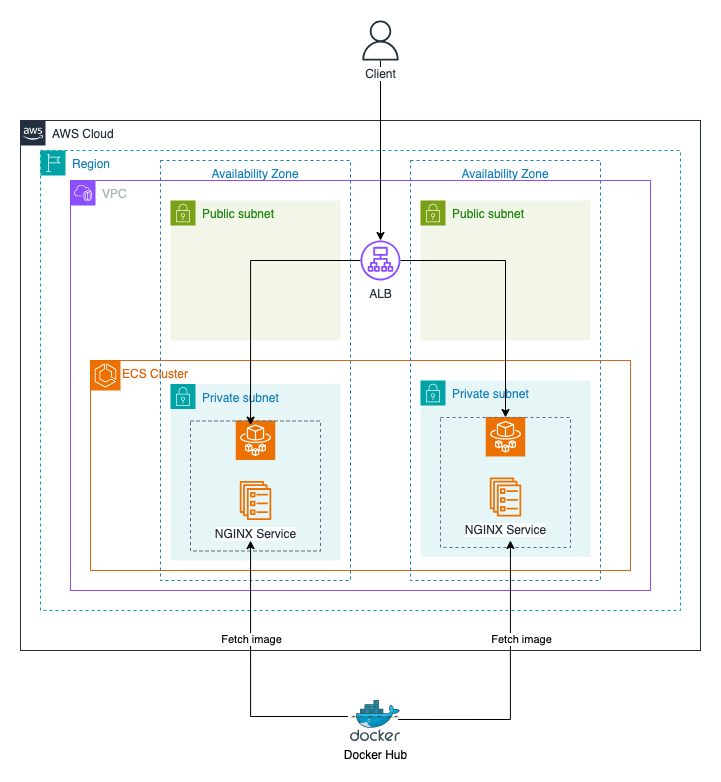

The diagram above was exported from draw.io. Its source (the exported page's mxGraphModel, read from the mxfile embedded in the PNG):
<mxGraphModel dx="1186" dy="1832" grid="1" gridSize="10" guides="1" tooltips="1" connect="1" arrows="1" fold="1" page="1" pageScale="1" pageWidth="850" pageHeight="1100" math="0" shadow="0">
  <root>
    <mxCell id="0" />
    <mxCell id="m3KeLfwh9Wh02l0Evgc9-36" value="Public subnets" parent="0" />
    <mxCell id="m3KeLfwh9Wh02l0Evgc9-41" value="Public subnet" style="points=[[0,0],[0.25,0],[0.5,0],[0.75,0],[1,0],[1,0.25],[1,0.5],[1,0.75],[1,1],[0.75,1],[0.5,1],[0.25,1],[0,1],[0,0.75],[0,0.5],[0,0.25]];outlineConnect=0;gradientColor=none;html=1;whiteSpace=wrap;fontSize=12;fontStyle=0;container=1;pointerEvents=0;collapsible=0;recursiveResize=0;shape=mxgraph.aws4.group;grIcon=mxgraph.aws4.group_security_group;grStroke=0;strokeColor=#7AA116;fillColor=#F2F6E8;verticalAlign=top;align=left;spacingLeft=30;fontColor=#248814;dashed=0;" vertex="1" parent="m3KeLfwh9Wh02l0Evgc9-36">
      <mxGeometry x="560" y="150" width="170" height="140" as="geometry" />
    </mxCell>
    <mxCell id="m3KeLfwh9Wh02l0Evgc9-50" value="Docker Hub" style="image;sketch=0;aspect=fixed;html=1;points=[];align=center;fontSize=12;image=img/lib/mscae/Docker.svg;" vertex="1" parent="m3KeLfwh9Wh02l0Evgc9-36">
      <mxGeometry x="490" y="650" width="50" height="41" as="geometry" />
    </mxCell>
    <mxCell id="1" parent="0" />
    <mxCell id="nxva-HD2wpnkiZINyViA-18" value="" style="group" parent="1" connectable="0" vertex="1">
      <mxGeometry x="230" y="310" width="540" height="210" as="geometry" />
    </mxCell>
    <mxCell id="nxva-HD2wpnkiZINyViA-16" value="ECS Cluster" style="points=[[0,0],[0.25,0],[0.5,0],[0.75,0],[1,0],[1,0.25],[1,0.5],[1,0.75],[1,1],[0.75,1],[0.5,1],[0.25,1],[0,1],[0,0.75],[0,0.5],[0,0.25]];outlineConnect=0;gradientColor=none;html=1;whiteSpace=wrap;fontSize=12;fontStyle=0;container=0;pointerEvents=0;collapsible=0;recursiveResize=0;shape=mxgraph.aws4.group;grIcon=mxgraph.aws4.group_ec2_instance_contents;strokeColor=#D86613;fillColor=none;verticalAlign=top;align=left;spacingLeft=30;fontColor=#D86613;dashed=0;" parent="nxva-HD2wpnkiZINyViA-18" vertex="1">
      <mxGeometry width="540" height="210" as="geometry" />
    </mxCell>
    <mxCell id="nxva-HD2wpnkiZINyViA-17" value="" style="sketch=0;points=[[0,0,0],[0.25,0,0],[0.5,0,0],[0.75,0,0],[1,0,0],[0,1,0],[0.25,1,0],[0.5,1,0],[0.75,1,0],[1,1,0],[0,0.25,0],[0,0.5,0],[0,0.75,0],[1,0.25,0],[1,0.5,0],[1,0.75,0]];outlineConnect=0;fontColor=#232F3E;fillColor=#ED7100;strokeColor=#ffffff;dashed=0;verticalLabelPosition=bottom;verticalAlign=top;align=center;html=1;fontSize=12;fontStyle=0;aspect=fixed;shape=mxgraph.aws4.resourceIcon;resIcon=mxgraph.aws4.ecs;" parent="nxva-HD2wpnkiZINyViA-18" vertex="1">
      <mxGeometry width="30" height="30" as="geometry" />
    </mxCell>
    <mxCell id="m3KeLfwh9Wh02l0Evgc9-3" value="Private subnet" style="points=[[0,0],[0.25,0],[0.5,0],[0.75,0],[1,0],[1,0.25],[1,0.5],[1,0.75],[1,1],[0.75,1],[0.5,1],[0.25,1],[0,1],[0,0.75],[0,0.5],[0,0.25]];outlineConnect=0;gradientColor=none;html=1;whiteSpace=wrap;fontSize=12;fontStyle=0;container=1;pointerEvents=0;collapsible=0;recursiveResize=0;shape=mxgraph.aws4.group;grIcon=mxgraph.aws4.group_security_group;grStroke=0;strokeColor=#00A4A6;fillColor=#E6F6F7;verticalAlign=top;align=left;spacingLeft=30;fontColor=#147EBA;dashed=0;" vertex="1" parent="nxva-HD2wpnkiZINyViA-18">
      <mxGeometry x="80" y="23.53" width="170" height="176.47" as="geometry" />
    </mxCell>
    <mxCell id="nxva-HD2wpnkiZINyViA-29" value="&lt;div&gt;&lt;span style=&quot;background-color: light-dark(rgb(255, 255, 255), rgb(18, 18, 18)); color: light-dark(rgb(35, 47, 62), rgb(189, 199, 212));&quot;&gt;NGINX Service&lt;/span&gt;&lt;/div&gt;" style="sketch=0;outlineConnect=0;fontColor=#232F3E;gradientColor=none;fillColor=#ED7100;strokeColor=none;dashed=0;verticalLabelPosition=bottom;verticalAlign=top;align=center;html=1;fontSize=12;fontStyle=0;aspect=fixed;pointerEvents=1;shape=mxgraph.aws4.ecs_service;" parent="nxva-HD2wpnkiZINyViA-18" vertex="1">
      <mxGeometry x="149.14999999999998" y="120.5" width="31.69" height="39" as="geometry" />
    </mxCell>
    <mxCell id="m3KeLfwh9Wh02l0Evgc9-4" value="" style="sketch=0;points=[[0,0,0],[0.25,0,0],[0.5,0,0],[0.75,0,0],[1,0,0],[0,1,0],[0.25,1,0],[0.5,1,0],[0.75,1,0],[1,1,0],[0,0.25,0],[0,0.5,0],[0,0.75,0],[1,0.25,0],[1,0.5,0],[1,0.75,0]];outlineConnect=0;fontColor=#232F3E;fillColor=#ED7100;strokeColor=#ffffff;dashed=0;verticalLabelPosition=bottom;verticalAlign=top;align=center;html=1;fontSize=12;fontStyle=0;aspect=fixed;shape=mxgraph.aws4.resourceIcon;resIcon=mxgraph.aws4.fargate;" vertex="1" parent="nxva-HD2wpnkiZINyViA-18">
      <mxGeometry x="145.25" y="60" width="39.5" height="39.5" as="geometry" />
    </mxCell>
    <mxCell id="m3KeLfwh9Wh02l0Evgc9-5" value="" style="fillColor=none;strokeColor=#5A6C86;dashed=1;verticalAlign=top;fontStyle=0;fontColor=#5A6C86;whiteSpace=wrap;html=1;" vertex="1" parent="nxva-HD2wpnkiZINyViA-18">
      <mxGeometry x="100" y="60.5" width="130" height="130" as="geometry" />
    </mxCell>
    <mxCell id="nxva-HD2wpnkiZINyViA-4" value="AWS Cloud" style="points=[[0,0],[0.25,0],[0.5,0],[0.75,0],[1,0],[1,0.25],[1,0.5],[1,0.75],[1,1],[0.75,1],[0.5,1],[0.25,1],[0,1],[0,0.75],[0,0.5],[0,0.25]];outlineConnect=0;gradientColor=none;html=1;whiteSpace=wrap;fontSize=12;fontStyle=0;container=1;pointerEvents=0;collapsible=0;recursiveResize=0;shape=mxgraph.aws4.group;grIcon=mxgraph.aws4.group_aws_cloud_alt;strokeColor=#232F3E;fillColor=none;verticalAlign=top;align=left;spacingLeft=30;fontColor=#232F3E;dashed=0;" parent="1" vertex="1">
      <mxGeometry x="160" y="70" width="680" height="530" as="geometry" />
    </mxCell>
    <mxCell id="nxva-HD2wpnkiZINyViA-7" value="Region" style="points=[[0,0],[0.25,0],[0.5,0],[0.75,0],[1,0],[1,0.25],[1,0.5],[1,0.75],[1,1],[0.75,1],[0.5,1],[0.25,1],[0,1],[0,0.75],[0,0.5],[0,0.25]];outlineConnect=0;gradientColor=none;html=1;whiteSpace=wrap;fontSize=12;fontStyle=0;container=1;pointerEvents=0;collapsible=0;recursiveResize=0;shape=mxgraph.aws4.group;grIcon=mxgraph.aws4.group_region;strokeColor=#00A4A6;fillColor=none;verticalAlign=top;align=left;spacingLeft=30;fontColor=#147EBA;dashed=1;" parent="nxva-HD2wpnkiZINyViA-4" vertex="1">
      <mxGeometry x="20" y="30" width="640" height="460" as="geometry" />
    </mxCell>
    <mxCell id="m3KeLfwh9Wh02l0Evgc9-21" value="Private subnet" style="points=[[0,0],[0.25,0],[0.5,0],[0.75,0],[1,0],[1,0.25],[1,0.5],[1,0.75],[1,1],[0.75,1],[0.5,1],[0.25,1],[0,1],[0,0.75],[0,0.5],[0,0.25]];outlineConnect=0;gradientColor=none;html=1;whiteSpace=wrap;fontSize=12;fontStyle=0;container=1;pointerEvents=0;collapsible=0;recursiveResize=0;shape=mxgraph.aws4.group;grIcon=mxgraph.aws4.group_security_group;grStroke=0;strokeColor=#00A4A6;fillColor=#E6F6F7;verticalAlign=top;align=left;spacingLeft=30;fontColor=#147EBA;dashed=0;" vertex="1" parent="nxva-HD2wpnkiZINyViA-7">
      <mxGeometry x="380" y="230" width="170" height="176.47" as="geometry" />
    </mxCell>
    <mxCell id="nxva-HD2wpnkiZINyViA-10" value="Availability Zone" style="fillColor=none;strokeColor=#147EBA;dashed=1;verticalAlign=top;fontStyle=0;fontColor=#147EBA;whiteSpace=wrap;html=1;" parent="nxva-HD2wpnkiZINyViA-7" vertex="1">
      <mxGeometry x="370" y="10" width="190" height="420" as="geometry" />
    </mxCell>
    <mxCell id="m3KeLfwh9Wh02l0Evgc9-26" style="edgeStyle=orthogonalEdgeStyle;rounded=0;orthogonalLoop=1;jettySize=auto;html=1;entryX=0.5;entryY=0;entryDx=0;entryDy=0;" edge="1" parent="nxva-HD2wpnkiZINyViA-7" source="m3KeLfwh9Wh02l0Evgc9-1" target="m3KeLfwh9Wh02l0Evgc9-24">
      <mxGeometry relative="1" as="geometry" />
    </mxCell>
    <mxCell id="m3KeLfwh9Wh02l0Evgc9-1" value="ALB" style="sketch=0;outlineConnect=0;fontColor=#232F3E;gradientColor=none;fillColor=#8C4FFF;strokeColor=none;dashed=0;verticalLabelPosition=bottom;verticalAlign=top;align=center;html=1;fontSize=12;fontStyle=0;aspect=fixed;pointerEvents=1;shape=mxgraph.aws4.application_load_balancer;" vertex="1" parent="nxva-HD2wpnkiZINyViA-7">
      <mxGeometry x="320" y="90" width="40" height="40" as="geometry" />
    </mxCell>
    <mxCell id="m3KeLfwh9Wh02l0Evgc9-22" value="&lt;div&gt;&lt;span style=&quot;background-color: light-dark(rgb(255, 255, 255), rgb(18, 18, 18)); color: light-dark(rgb(35, 47, 62), rgb(189, 199, 212));&quot;&gt;NGINX Service&lt;/span&gt;&lt;/div&gt;" style="sketch=0;outlineConnect=0;fontColor=#232F3E;gradientColor=none;fillColor=#ED7100;strokeColor=none;dashed=0;verticalLabelPosition=bottom;verticalAlign=top;align=center;html=1;fontSize=12;fontStyle=0;aspect=fixed;pointerEvents=1;shape=mxgraph.aws4.ecs_service;" vertex="1" parent="nxva-HD2wpnkiZINyViA-7">
      <mxGeometry x="449.15" y="326.97" width="31.69" height="39" as="geometry" />
    </mxCell>
    <mxCell id="m3KeLfwh9Wh02l0Evgc9-23" value="" style="sketch=0;points=[[0,0,0],[0.25,0,0],[0.5,0,0],[0.75,0,0],[1,0,0],[0,1,0],[0.25,1,0],[0.5,1,0],[0.75,1,0],[1,1,0],[0,0.25,0],[0,0.5,0],[0,0.75,0],[1,0.25,0],[1,0.5,0],[1,0.75,0]];outlineConnect=0;fontColor=#232F3E;fillColor=#ED7100;strokeColor=#ffffff;dashed=0;verticalLabelPosition=bottom;verticalAlign=top;align=center;html=1;fontSize=12;fontStyle=0;aspect=fixed;shape=mxgraph.aws4.resourceIcon;resIcon=mxgraph.aws4.fargate;" vertex="1" parent="nxva-HD2wpnkiZINyViA-7">
      <mxGeometry x="445.25" y="266.47" width="39.5" height="39.5" as="geometry" />
    </mxCell>
    <mxCell id="m3KeLfwh9Wh02l0Evgc9-24" value="" style="fillColor=none;strokeColor=#5A6C86;dashed=1;verticalAlign=top;fontStyle=0;fontColor=#5A6C86;whiteSpace=wrap;html=1;" vertex="1" parent="nxva-HD2wpnkiZINyViA-7">
      <mxGeometry x="400" y="266.97" width="130" height="130" as="geometry" />
    </mxCell>
    <mxCell id="m3KeLfwh9Wh02l0Evgc9-34" value="Public subnet" style="points=[[0,0],[0.25,0],[0.5,0],[0.75,0],[1,0],[1,0.25],[1,0.5],[1,0.75],[1,1],[0.75,1],[0.5,1],[0.25,1],[0,1],[0,0.75],[0,0.5],[0,0.25]];outlineConnect=0;gradientColor=none;html=1;whiteSpace=wrap;fontSize=12;fontStyle=0;container=1;pointerEvents=0;collapsible=0;recursiveResize=0;shape=mxgraph.aws4.group;grIcon=mxgraph.aws4.group_security_group;grStroke=0;strokeColor=#7AA116;fillColor=#F2F6E8;verticalAlign=top;align=left;spacingLeft=30;fontColor=#248814;dashed=0;" vertex="1" parent="nxva-HD2wpnkiZINyViA-7">
      <mxGeometry x="130" y="50" width="170" height="140" as="geometry" />
    </mxCell>
    <mxCell id="nxva-HD2wpnkiZINyViA-9" value="VPC" style="points=[[0,0],[0.25,0],[0.5,0],[0.75,0],[1,0],[1,0.25],[1,0.5],[1,0.75],[1,1],[0.75,1],[0.5,1],[0.25,1],[0,1],[0,0.75],[0,0.5],[0,0.25]];outlineConnect=0;gradientColor=none;html=1;whiteSpace=wrap;fontSize=12;fontStyle=0;container=1;pointerEvents=0;collapsible=0;recursiveResize=0;shape=mxgraph.aws4.group;grIcon=mxgraph.aws4.group_vpc2;strokeColor=#8C4FFF;fillColor=none;verticalAlign=top;align=left;spacingLeft=30;fontColor=#AAB7B8;dashed=0;" parent="nxva-HD2wpnkiZINyViA-4" vertex="1">
      <mxGeometry x="50" y="60" width="580" height="410" as="geometry" />
    </mxCell>
    <mxCell id="nxva-HD2wpnkiZINyViA-5" value="Availability Zone" style="fillColor=none;strokeColor=#147EBA;dashed=1;verticalAlign=top;fontStyle=0;fontColor=#147EBA;whiteSpace=wrap;html=1;" parent="nxva-HD2wpnkiZINyViA-9" vertex="1">
      <mxGeometry x="90" y="-20" width="190" height="420" as="geometry" />
    </mxCell>
    <mxCell id="m3KeLfwh9Wh02l0Evgc9-27" style="edgeStyle=orthogonalEdgeStyle;rounded=0;orthogonalLoop=1;jettySize=auto;html=1;entryX=0.474;entryY=0.63;entryDx=0;entryDy=0;entryPerimeter=0;" edge="1" parent="nxva-HD2wpnkiZINyViA-4" source="m3KeLfwh9Wh02l0Evgc9-1" target="nxva-HD2wpnkiZINyViA-5">
      <mxGeometry relative="1" as="geometry">
        <Array as="points">
          <mxPoint x="230" y="140" />
        </Array>
      </mxGeometry>
    </mxCell>
    <mxCell id="m3KeLfwh9Wh02l0Evgc9-30" style="edgeStyle=orthogonalEdgeStyle;rounded=0;orthogonalLoop=1;jettySize=auto;html=1;entryX=0.474;entryY=0.905;entryDx=0;entryDy=0;entryPerimeter=0;exitX=-0.05;exitY=0.39;exitDx=0;exitDy=0;exitPerimeter=0;" edge="1" parent="nxva-HD2wpnkiZINyViA-4" source="m3KeLfwh9Wh02l0Evgc9-50" target="nxva-HD2wpnkiZINyViA-5">
      <mxGeometry relative="1" as="geometry">
        <mxPoint x="330" y="580" as="sourcePoint" />
        <Array as="points">
          <mxPoint x="230" y="596" />
        </Array>
      </mxGeometry>
    </mxCell>
    <mxCell id="m3KeLfwh9Wh02l0Evgc9-32" value="Fetch image" style="edgeLabel;html=1;align=center;verticalAlign=middle;resizable=0;points=[];" vertex="1" connectable="0" parent="m3KeLfwh9Wh02l0Evgc9-30">
      <mxGeometry x="-0.1719" y="-1" relative="1" as="geometry">
        <mxPoint x="-1" y="-62" as="offset" />
      </mxGeometry>
    </mxCell>
    <mxCell id="m3KeLfwh9Wh02l0Evgc9-31" style="edgeStyle=orthogonalEdgeStyle;rounded=0;orthogonalLoop=1;jettySize=auto;html=1;entryX=0.538;entryY=0.946;entryDx=0;entryDy=0;entryPerimeter=0;exitX=0.95;exitY=0.463;exitDx=0;exitDy=0;exitPerimeter=0;" edge="1" parent="nxva-HD2wpnkiZINyViA-4" source="m3KeLfwh9Wh02l0Evgc9-50" target="m3KeLfwh9Wh02l0Evgc9-24">
      <mxGeometry relative="1" as="geometry">
        <mxPoint x="390" y="580" as="sourcePoint" />
      </mxGeometry>
    </mxCell>
    <mxCell id="m3KeLfwh9Wh02l0Evgc9-33" value="Fetch image" style="edgeLabel;html=1;align=center;verticalAlign=middle;resizable=0;points=[];" vertex="1" connectable="0" parent="m3KeLfwh9Wh02l0Evgc9-31">
      <mxGeometry x="-0.5287" relative="1" as="geometry">
        <mxPoint x="54" y="-80" as="offset" />
      </mxGeometry>
    </mxCell>
    <mxCell id="m3KeLfwh9Wh02l0Evgc9-2" style="edgeStyle=orthogonalEdgeStyle;rounded=0;orthogonalLoop=1;jettySize=auto;html=1;strokeColor=default;endArrow=classic;endFill=1;" edge="1" parent="1" source="nxva-HD2wpnkiZINyViA-33" target="m3KeLfwh9Wh02l0Evgc9-1">
      <mxGeometry relative="1" as="geometry" />
    </mxCell>
    <mxCell id="nxva-HD2wpnkiZINyViA-33" value="&lt;span style=&quot;background-color: rgb(255, 255, 255);&quot;&gt;Client&lt;/span&gt;" style="sketch=0;outlineConnect=0;fontColor=#232F3E;gradientColor=none;fillColor=#232F3D;strokeColor=none;dashed=0;verticalLabelPosition=bottom;verticalAlign=top;align=center;html=1;fontSize=12;fontStyle=0;aspect=fixed;pointerEvents=1;shape=mxgraph.aws4.user;" parent="1" vertex="1">
      <mxGeometry x="500" y="-30" width="40" height="40" as="geometry" />
    </mxCell>
    <mxCell id="m3KeLfwh9Wh02l0Evgc9-37" value="Untitled Layer" parent="0" />
    <mxCell id="m3KeLfwh9Wh02l0Evgc9-39" value="AWS Cloud" parent="0" />
  </root>
</mxGraphModel>